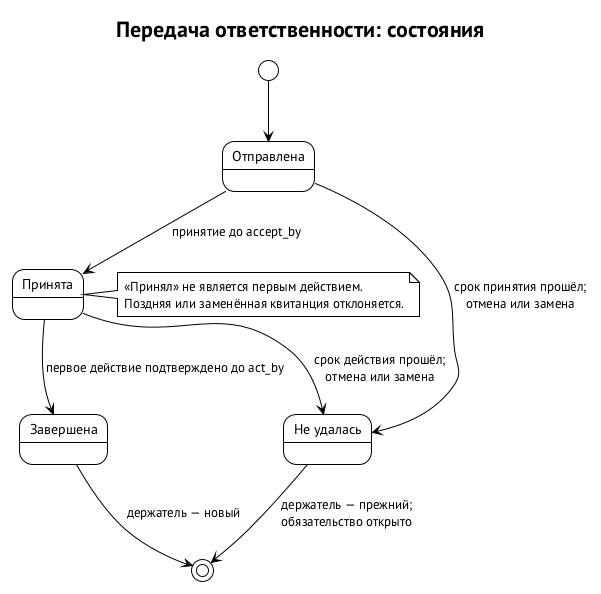

The diagram above was rendered by PlantUML. Its source (embedded in the PNG):
@startuml custody-states
!theme plain
skinparam defaultFontName "PT Sans"
skinparam shadowing false
title Передача ответственности: состояния
state "Отправлена" as SENT
state "Принята" as ACC
state "Завершена" as DONE
state "Не удалась" as FAIL
[*] --> SENT
SENT --> ACC : принятие до accept_by
ACC --> DONE : первое действие подтверждено до act_by
SENT --> FAIL : срок принятия прошёл;\nотмена или замена
ACC --> FAIL : срок действия прошёл;\nотмена или замена
DONE --> [*] : держатель — новый
FAIL --> [*] : держатель — прежний;\nобязательство открыто
note right of ACC
  «Принял» не является первым действием.
  Поздняя или заменённая квитанция отклоняется.
end note
@enduml